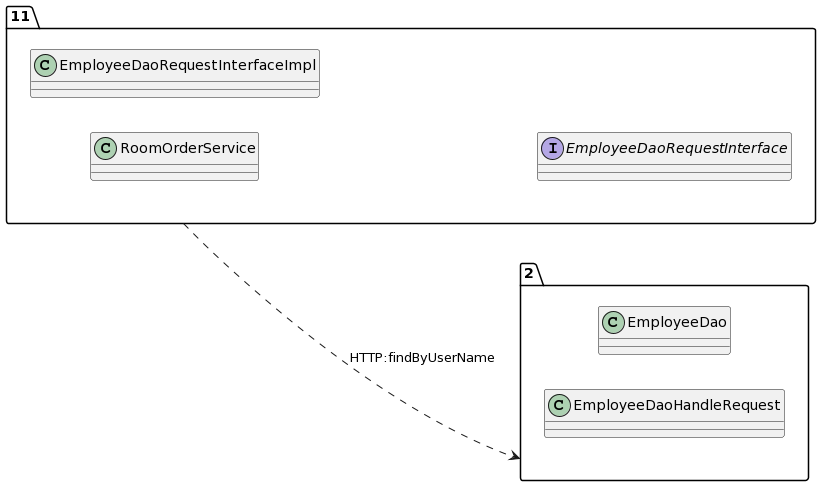

The diagram above was rendered by PlantUML. Its source (embedded in the PNG):
@startuml
allow_mixing
left to right direction
package "11"{
class RoomOrderService
class EmployeeDaoRequestInterfaceImpl
interface EmployeeDaoRequestInterface

}
package "2"{
class EmployeeDao
class EmployeeDaoHandleRequest

}
"11" ..> "2":HTTP:findByUserName
@enduml